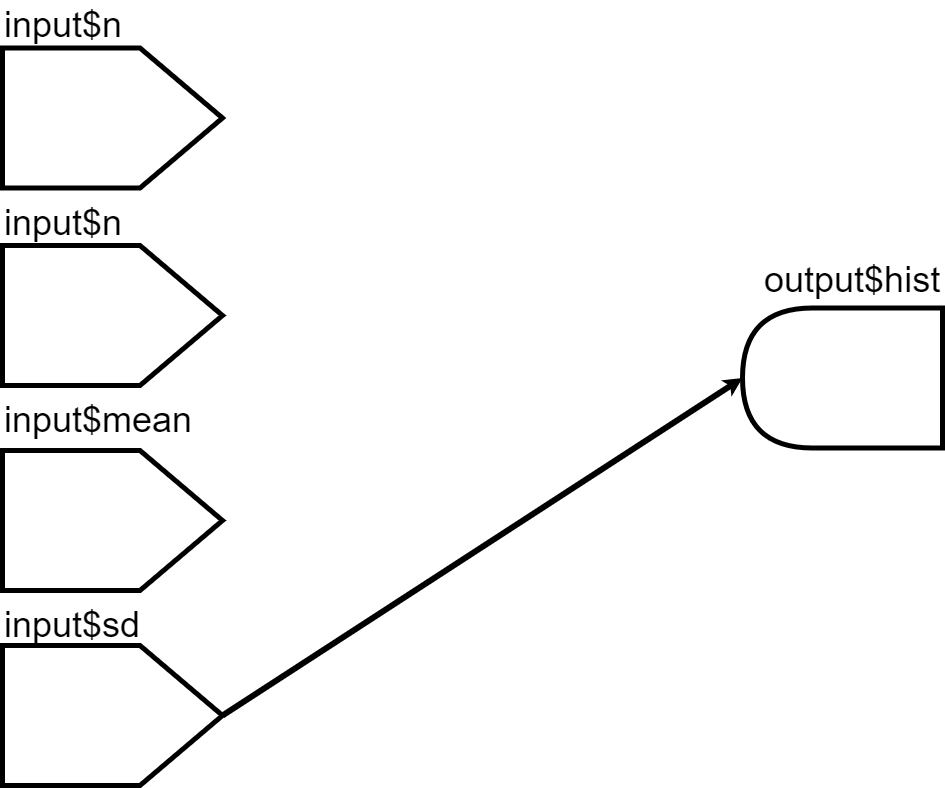

The diagram above was exported from draw.io. Its source (the exported page's mxGraphModel, read from the mxfile embedded in the PNG):
<mxGraphModel dx="2347" dy="1165" grid="1" gridSize="10" guides="1" tooltips="1" connect="1" arrows="1" fold="1" page="1" pageScale="1" pageWidth="1169" pageHeight="827" math="0" shadow="0">
  <root>
    <mxCell id="0" />
    <mxCell id="1" parent="0" />
    <mxCell id="z393quDOV_Jjb6fGzOMn-22" value="" style="endArrow=classic;html=1;strokeWidth=6;fontSize=25;entryX=1;entryY=0.5;entryDx=0;entryDy=0;startArrow=none;startFill=0;endSize=0;exitX=0.5;exitY=1;exitDx=0;exitDy=0;strokeColor=#000000;rounded=1;" parent="1" source="hnPcBWZx3-lKU36nrNCW-33" edge="1">
      <mxGeometry width="50" height="50" relative="1" as="geometry">
        <mxPoint x="295" y="721.5" as="sourcePoint" />
        <mxPoint x="840" y="412.5" as="targetPoint" />
      </mxGeometry>
    </mxCell>
    <mxCell id="hnPcBWZx3-lKU36nrNCW-13" value="&lt;span style=&quot;font-weight: normal; font-size: 36px;&quot;&gt;input$n&lt;/span&gt;" style="text;html=1;resizable=0;points=[];autosize=1;align=left;verticalAlign=top;spacingTop=-4;fontStyle=1;fontSize=36;" vertex="1" parent="1">
      <mxGeometry x="100" y="35" width="100" height="30" as="geometry" />
    </mxCell>
    <mxCell id="hnPcBWZx3-lKU36nrNCW-25" value="&lt;span style=&quot;font-weight: normal; font-size: 36px;&quot;&gt;input$n&lt;/span&gt;" style="text;html=1;resizable=0;points=[];autosize=1;align=left;verticalAlign=top;spacingTop=-4;fontStyle=1;fontSize=36;" vertex="1" parent="1">
      <mxGeometry x="100" y="232.5" width="100" height="30" as="geometry" />
    </mxCell>
    <mxCell id="hnPcBWZx3-lKU36nrNCW-16" value="&lt;span style=&quot;font-weight: normal; font-size: 36px;&quot;&gt;input$mean&lt;/span&gt;" style="text;html=1;resizable=0;points=[];autosize=1;align=left;verticalAlign=top;spacingTop=-4;fontStyle=1;fontSize=36;" vertex="1" parent="1">
      <mxGeometry x="100" y="430" width="150" height="30" as="geometry" />
    </mxCell>
    <mxCell id="hnPcBWZx3-lKU36nrNCW-17" value="&lt;span style=&quot;font-weight: normal; font-size: 36px;&quot;&gt;input$sd&lt;/span&gt;" style="text;html=1;resizable=0;points=[];autosize=1;align=left;verticalAlign=top;spacingTop=-4;fontStyle=1;fontSize=36;" vertex="1" parent="1">
      <mxGeometry x="100" y="635" width="110" height="30" as="geometry" />
    </mxCell>
    <mxCell id="hnPcBWZx3-lKU36nrNCW-20" value="" style="shape=delay;whiteSpace=wrap;html=1;rotation=180;strokeWidth=5;" vertex="1" parent="1">
      <mxGeometry x="840" y="342.5" width="200" height="140" as="geometry" />
    </mxCell>
    <mxCell id="hnPcBWZx3-lKU36nrNCW-21" value="" style="shape=offPageConnector;whiteSpace=wrap;html=1;rotation=-90;strokeWidth=5;" vertex="1" parent="1">
      <mxGeometry x="140" y="445" width="140" height="220" as="geometry" />
    </mxCell>
    <mxCell id="hnPcBWZx3-lKU36nrNCW-22" value="" style="shape=offPageConnector;whiteSpace=wrap;html=1;rotation=-90;strokeWidth=5;" vertex="1" parent="1">
      <mxGeometry x="140" y="240" width="140" height="220" as="geometry" />
    </mxCell>
    <mxCell id="hnPcBWZx3-lKU36nrNCW-23" value="" style="shape=offPageConnector;whiteSpace=wrap;html=1;rotation=-90;strokeWidth=5;" vertex="1" parent="1">
      <mxGeometry x="140" y="42.5" width="140" height="220" as="geometry" />
    </mxCell>
    <mxCell id="hnPcBWZx3-lKU36nrNCW-24" value="&lt;span style=&quot;font-weight: normal; font-size: 36px;&quot;&gt;output$hist&lt;/span&gt;" style="text;html=1;resizable=0;points=[];autosize=1;align=left;verticalAlign=top;spacingTop=-4;fontStyle=1;fontSize=36;" vertex="1" parent="1">
      <mxGeometry x="860" y="290" width="140" height="30" as="geometry" />
    </mxCell>
    <mxCell id="hnPcBWZx3-lKU36nrNCW-33" value="" style="shape=offPageConnector;whiteSpace=wrap;html=1;rotation=-90;strokeWidth=5;" vertex="1" parent="1">
      <mxGeometry x="140" y="640" width="140" height="220" as="geometry" />
    </mxCell>
  </root>
</mxGraphModel>